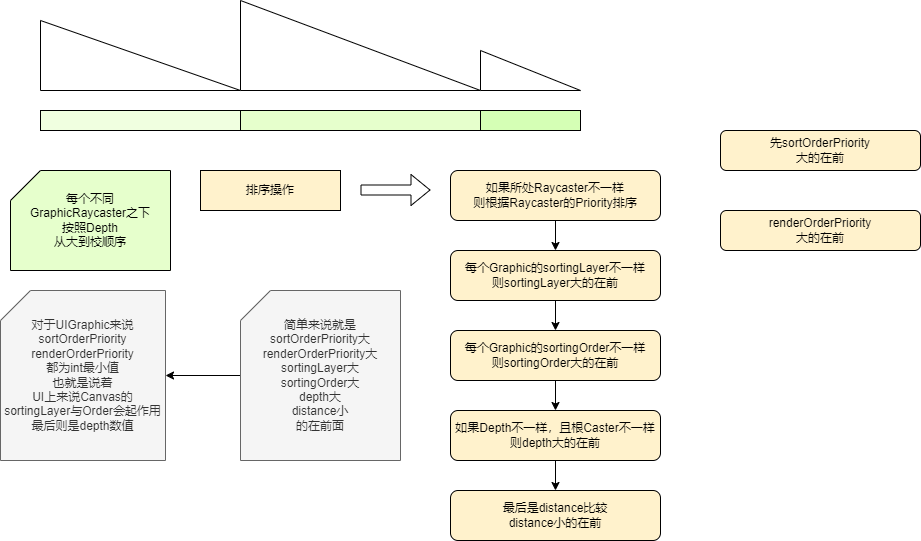

The diagram above was exported from draw.io. Its source (the exported page's mxGraphModel, read from the mxfile embedded in the PNG):
<mxGraphModel dx="954" dy="717" grid="1" gridSize="10" guides="1" tooltips="1" connect="1" arrows="1" fold="1" page="1" pageScale="1" pageWidth="827" pageHeight="1169" math="0" shadow="0">
  <root>
    <mxCell id="0" />
    <mxCell id="1" parent="0" />
    <mxCell id="3Ja_LOS7y_dYVr39EOJi-1" value="" style="verticalLabelPosition=bottom;verticalAlign=top;html=1;shape=mxgraph.basic.orthogonal_triangle" vertex="1" parent="1">
      <mxGeometry x="80" y="290" width="200" height="70" as="geometry" />
    </mxCell>
    <mxCell id="3Ja_LOS7y_dYVr39EOJi-2" value="" style="rounded=0;whiteSpace=wrap;html=1;fillColor=#F0FFE0;" vertex="1" parent="1">
      <mxGeometry x="80" y="380" width="200" height="20" as="geometry" />
    </mxCell>
    <mxCell id="3Ja_LOS7y_dYVr39EOJi-3" value="" style="rounded=0;whiteSpace=wrap;html=1;fillColor=#E6FFCC;" vertex="1" parent="1">
      <mxGeometry x="280" y="380" width="240" height="20" as="geometry" />
    </mxCell>
    <mxCell id="3Ja_LOS7y_dYVr39EOJi-4" value="" style="rounded=0;whiteSpace=wrap;html=1;fillColor=#D5FFB5;" vertex="1" parent="1">
      <mxGeometry x="520" y="380" width="100" height="20" as="geometry" />
    </mxCell>
    <mxCell id="3Ja_LOS7y_dYVr39EOJi-5" value="" style="verticalLabelPosition=bottom;verticalAlign=top;html=1;shape=mxgraph.basic.orthogonal_triangle" vertex="1" parent="1">
      <mxGeometry x="280" y="270" width="240" height="90" as="geometry" />
    </mxCell>
    <mxCell id="3Ja_LOS7y_dYVr39EOJi-6" value="" style="verticalLabelPosition=bottom;verticalAlign=top;html=1;shape=mxgraph.basic.orthogonal_triangle" vertex="1" parent="1">
      <mxGeometry x="520" y="320" width="100" height="40" as="geometry" />
    </mxCell>
    <mxCell id="3Ja_LOS7y_dYVr39EOJi-8" value="&lt;span style=&quot;text-wrap: nowrap;&quot;&gt;每个不同&lt;/span&gt;&lt;br style=&quot;text-wrap: nowrap;&quot;&gt;&lt;span style=&quot;text-wrap: nowrap;&quot;&gt;GraphicRaycaster之下&lt;/span&gt;&lt;br style=&quot;text-wrap: nowrap;&quot;&gt;&lt;span style=&quot;text-wrap: nowrap;&quot;&gt;按照Depth&lt;/span&gt;&lt;br style=&quot;text-wrap: nowrap;&quot;&gt;&lt;span style=&quot;text-wrap: nowrap;&quot;&gt;从大到校顺序&lt;/span&gt;" style="shape=card;whiteSpace=wrap;html=1;fillColor=#E6FFCC;" vertex="1" parent="1">
      <mxGeometry x="50" y="440" width="160" height="100" as="geometry" />
    </mxCell>
    <mxCell id="3Ja_LOS7y_dYVr39EOJi-9" value="排序操作" style="rounded=0;whiteSpace=wrap;html=1;fillColor=#FFF2CC;" vertex="1" parent="1">
      <mxGeometry x="240" y="440" width="140" height="40" as="geometry" />
    </mxCell>
    <mxCell id="3Ja_LOS7y_dYVr39EOJi-10" value="" style="shape=flexArrow;endArrow=classic;html=1;rounded=0;" edge="1" parent="1">
      <mxGeometry width="50" height="50" relative="1" as="geometry">
        <mxPoint x="400" y="459.5" as="sourcePoint" />
        <mxPoint x="470" y="459.5" as="targetPoint" />
      </mxGeometry>
    </mxCell>
    <mxCell id="3Ja_LOS7y_dYVr39EOJi-15" style="edgeStyle=orthogonalEdgeStyle;rounded=0;orthogonalLoop=1;jettySize=auto;html=1;" edge="1" parent="1" source="3Ja_LOS7y_dYVr39EOJi-11" target="3Ja_LOS7y_dYVr39EOJi-14">
      <mxGeometry relative="1" as="geometry" />
    </mxCell>
    <mxCell id="3Ja_LOS7y_dYVr39EOJi-11" value="如果所处Raycaster不一样&lt;br&gt;则根据Raycaster的Priority排序" style="rounded=1;whiteSpace=wrap;html=1;fillColor=#FFF2CC;" vertex="1" parent="1">
      <mxGeometry x="490" y="440" width="210" height="50" as="geometry" />
    </mxCell>
    <mxCell id="3Ja_LOS7y_dYVr39EOJi-12" value="先sortOrderPriority&lt;br&gt;大的在前" style="rounded=1;whiteSpace=wrap;html=1;fillColor=#FFF2CC;" vertex="1" parent="1">
      <mxGeometry x="760" y="400" width="200" height="40" as="geometry" />
    </mxCell>
    <mxCell id="3Ja_LOS7y_dYVr39EOJi-13" value="renderOrderPriority&lt;br&gt;大的在前" style="rounded=1;whiteSpace=wrap;html=1;fillColor=#FFF2CC;" vertex="1" parent="1">
      <mxGeometry x="760" y="480" width="200" height="40" as="geometry" />
    </mxCell>
    <mxCell id="3Ja_LOS7y_dYVr39EOJi-17" style="edgeStyle=orthogonalEdgeStyle;rounded=0;orthogonalLoop=1;jettySize=auto;html=1;" edge="1" parent="1" source="3Ja_LOS7y_dYVr39EOJi-14" target="3Ja_LOS7y_dYVr39EOJi-16">
      <mxGeometry relative="1" as="geometry" />
    </mxCell>
    <mxCell id="3Ja_LOS7y_dYVr39EOJi-14" value="每个Graphic的sortingLayer不一样&lt;br&gt;则sortingLayer大的在前" style="rounded=1;whiteSpace=wrap;html=1;fillColor=#FFF2CC;" vertex="1" parent="1">
      <mxGeometry x="490" y="520" width="210" height="50" as="geometry" />
    </mxCell>
    <mxCell id="3Ja_LOS7y_dYVr39EOJi-19" style="edgeStyle=orthogonalEdgeStyle;rounded=0;orthogonalLoop=1;jettySize=auto;html=1;" edge="1" parent="1" source="3Ja_LOS7y_dYVr39EOJi-16" target="3Ja_LOS7y_dYVr39EOJi-18">
      <mxGeometry relative="1" as="geometry" />
    </mxCell>
    <mxCell id="3Ja_LOS7y_dYVr39EOJi-16" value="每个Graphic的sortingOrder不一样&lt;br&gt;则sortingOrder大的在前" style="rounded=1;whiteSpace=wrap;html=1;fillColor=#FFF2CC;" vertex="1" parent="1">
      <mxGeometry x="490" y="600" width="210" height="50" as="geometry" />
    </mxCell>
    <mxCell id="3Ja_LOS7y_dYVr39EOJi-21" style="edgeStyle=orthogonalEdgeStyle;rounded=0;orthogonalLoop=1;jettySize=auto;html=1;" edge="1" parent="1" source="3Ja_LOS7y_dYVr39EOJi-18" target="3Ja_LOS7y_dYVr39EOJi-20">
      <mxGeometry relative="1" as="geometry" />
    </mxCell>
    <mxCell id="3Ja_LOS7y_dYVr39EOJi-18" value="如果Depth不一样，且根Caster不一样&lt;br&gt;则depth大的在前" style="rounded=1;whiteSpace=wrap;html=1;fillColor=#FFF2CC;" vertex="1" parent="1">
      <mxGeometry x="490" y="680" width="210" height="50" as="geometry" />
    </mxCell>
    <mxCell id="3Ja_LOS7y_dYVr39EOJi-20" value="最后是distance比较&lt;br&gt;distance小的在前" style="rounded=1;whiteSpace=wrap;html=1;fillColor=#FFF2CC;" vertex="1" parent="1">
      <mxGeometry x="490" y="760" width="210" height="50" as="geometry" />
    </mxCell>
    <mxCell id="3Ja_LOS7y_dYVr39EOJi-24" style="edgeStyle=orthogonalEdgeStyle;rounded=0;orthogonalLoop=1;jettySize=auto;html=1;" edge="1" parent="1" source="3Ja_LOS7y_dYVr39EOJi-22" target="3Ja_LOS7y_dYVr39EOJi-23">
      <mxGeometry relative="1" as="geometry" />
    </mxCell>
    <mxCell id="3Ja_LOS7y_dYVr39EOJi-22" value="&lt;span style=&quot;text-wrap: nowrap;&quot;&gt;简单来说就是&lt;br&gt;sortOrderPriority大&lt;br&gt;renderOrderPriority大&lt;br&gt;sortingLayer大&lt;br&gt;sortingOrder大&lt;br&gt;depth大&lt;br&gt;distance小&lt;br&gt;的在前面&lt;/span&gt;" style="shape=card;whiteSpace=wrap;html=1;fillColor=#f5f5f5;strokeColor=#666666;fontColor=#333333;" vertex="1" parent="1">
      <mxGeometry x="280" y="560" width="160" height="170" as="geometry" />
    </mxCell>
    <mxCell id="3Ja_LOS7y_dYVr39EOJi-23" value="对于UIGraphic来说&lt;br&gt;sortOrderPriority&lt;br&gt;renderOrderPriority&lt;br&gt;都为int最小值&lt;br&gt;也就是说着&lt;br&gt;UI上来说Canvas的&lt;br&gt;sortingLayer与Order会起作用&lt;br&gt;最后则是depth数值" style="shape=card;whiteSpace=wrap;html=1;fillColor=#f5f5f5;strokeColor=#666666;fontColor=#333333;" vertex="1" parent="1">
      <mxGeometry x="40" y="560" width="165" height="170" as="geometry" />
    </mxCell>
  </root>
</mxGraphModel>